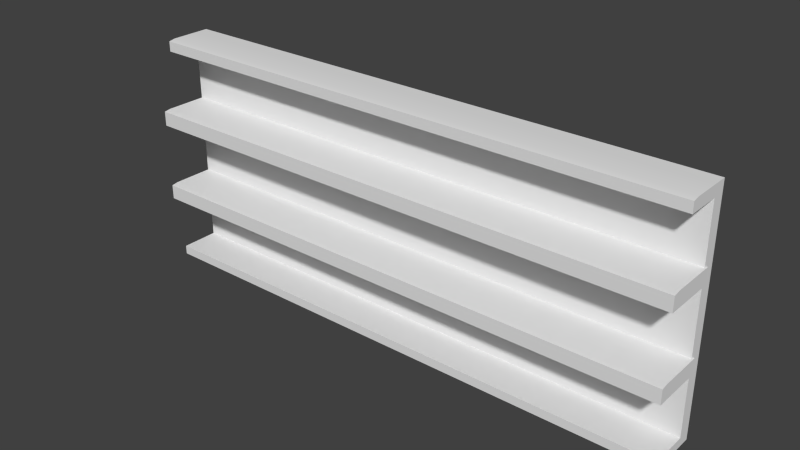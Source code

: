 # Source: shelf.blend  (saved by Blender 2.76.0; exported with 4.5.12 LTS)
import bpy
from mathutils import Matrix  # noqa: F401  (used for matrix-valued properties, if any)

bpy.ops.wm.read_factory_settings(use_empty=True)
scene = bpy.context.scene
scene.name = 'Scene'

# ---- collections
col_collection_1 = bpy.data.collections.new('Collection 1'); scene.collection.children.link(col_collection_1)

# ---- node groups
ng_auto_smooth = bpy.data.node_groups.new('Auto Smooth', 'GeometryNodeTree')
_s = ng_auto_smooth.interface.new_socket(name='Geometry', in_out='OUTPUT', socket_type='NodeSocketGeometry')
_s = ng_auto_smooth.interface.new_socket(name='Geometry', in_out='INPUT', socket_type='NodeSocketGeometry')
_s = ng_auto_smooth.interface.new_socket(name='Angle', in_out='INPUT', socket_type='NodeSocketFloat')
_s.subtype = 'ANGLE'
_s.min_value = 0.0
_s.max_value = 3.142
ng_auto_smooth.is_modifier = True
_N = ng_auto_smooth.nodes; _L = ng_auto_smooth.links
n0 = _N.new('NodeGroupOutput'); n0.name = 'Group Output'; n0.location = (480, -100)
n1 = _N.new('NodeGroupInput'); n1.name = 'Group Input'; n1.location = (-420, -300)
n2 = _N.new('NodeGroupInput'); n2.name = 'Group Input.001'; n2.location = (-60, -100)
n3 = _N.new('GeometryNodeSetShadeSmooth'); n3.name = 'Set Shade Smooth'; n3.location = (120, -100)
n3.domain = 'EDGE'
n4 = _N.new('GeometryNodeSetShadeSmooth'); n4.name = 'Set Shade Smooth.001'; n4.location = (300, -100)
n5 = _N.new('GeometryNodeInputMeshEdgeAngle'); n5.name = 'Edge Angle'; n5.location = (-420, -220)
n6 = _N.new('GeometryNodeInputEdgeSmooth'); n6.name = 'Is Edge Smooth'; n6.location = (-60, -160)
n7 = _N.new('GeometryNodeInputShadeSmooth'); n7.name = 'Is Face Smooth'; n7.location = (-240, -340)
n8 = _N.new('FunctionNodeBooleanMath'); n8.name = 'Boolean Math'; n8.location = (-60, -220)
n9 = _N.new('FunctionNodeCompare'); n9.name = 'Compare'; n9.location = (-240, -180)
n9.operation = 'LESS_EQUAL'
_L.new(n5.outputs[0], n9.inputs[0])
_L.new(n4.outputs[0], n0.inputs[0])
_L.new(n1.outputs[1], n9.inputs[1])
_L.new(n9.outputs[0], n8.inputs[0])
_L.new(n7.outputs[0], n8.inputs[1])
_L.new(n2.outputs[0], n3.inputs[0])
_L.new(n6.outputs[0], n3.inputs[1])
_L.new(n3.outputs[0], n4.inputs[0])
_L.new(n8.outputs[0], n3.inputs[2])
n0.is_active_output = True

# ---- world
world_world = bpy.data.worlds.new('World'); scene.world = world_world
world_world.color = (0.05088, 0.05088, 0.05088)
world_world.use_sun_shadow = False
world_world.sun_shadow_jitter_overblur = 0.0
world_world.cycles.sampling_method = 'MANUAL'
world_world.cycles.sample_map_resolution = 256

# ---- meshes
me_cube_174 = bpy.data.meshes.new('Cube.174')
me_cube_174.from_pydata([(-2.754, -0.2126, -0.01669), (-2.754, -0.2126, 0.07141), (-2.754, 0.2947, -0.01669), (-2.754, 0.2947, 0.07141), (2.715, -0.2126, -0.01669), (2.715, -0.2126, 0.07141), (2.715, 0.2947, -0.01669), (2.715, 0.2947, 0.07141), (-2.754, 0.04106, 0.07141), (-0.01981, 0.2947, 0.07141), (2.715, 0.04106, 0.07141), (-0.01981, -0.2126, 0.07141), (-2.754, 0.1679, 0.07141), (1.347, 0.2947, 0.07141), (2.715, -0.08577, 0.07141), (-1.387, -0.2126, 0.07141), (-2.754, -0.08577, 0.07141), (-1.387, 0.2947, 0.07141), (2.715, 0.1679, 0.07141), (1.347, -0.2126, 0.07141), (-0.01981, -0.08577, 0.07141), (-0.01981, 0.1679, 0.07141), (-1.387, 0.1679, 0.07141), (1.347, 0.1679, 0.07141), (1.347, -0.08577, 0.07141), (-2.754, 0.1679, 2.174), (-2.754, 0.2947, 2.174), (1.347, 0.2947, 2.174), (2.715, 0.2947, 2.174), (-1.387, 0.2947, 2.174), (-0.01981, 0.2947, 2.174), (2.715, 0.1679, 2.174), (-0.01981, 0.1679, 2.174), (-1.387, 0.1679, 2.174), (1.347, 0.1679, 2.174), (-2.754, 0.1679, 2.287), (-2.754, 0.2947, 2.287), (1.347, 0.2947, 2.287), (2.715, 0.2947, 2.287), (-1.387, 0.2947, 2.287), (-0.01981, 0.2947, 2.287), (2.715, 0.1679, 2.287), (-0.01981, 0.1679, 2.287), (-1.387, 0.1679, 2.287), (1.347, 0.1679, 2.287), (-1.387, -0.1693, 2.174), (-0.01981, -0.1693, 2.174), (-2.754, -0.1693, 2.174), (1.347, -0.1693, 2.174), (2.715, -0.1693, 2.174), (-2.746, -0.3132, 1.456), (-2.746, 0.1942, 1.456), (-2.746, 0.1942, 1.611), (2.728, -0.3132, 1.456), (2.728, 0.1942, 1.456), (2.728, 0.1942, 1.611), (-2.746, -0.3132, 0.665), (-2.746, 0.1942, 0.665), (-2.746, 0.1942, 0.8195), (2.728, -0.3132, 0.665), (2.728, 0.1942, 0.665), (2.728, 0.1942, 0.8195), (-2.754, -0.1693, 2.275), (-2.754, -0.1046, 2.287), (-1.387, -0.1046, 2.287), (-1.387, -0.1693, 2.275), (-0.01981, -0.1693, 2.275), (-0.01981, -0.1046, 2.287), (1.347, -0.1046, 2.287), (1.347, -0.1693, 2.275), (2.715, -0.1046, 2.287), (2.715, -0.1693, 2.275), (-2.746, -0.3132, 1.6), (-2.746, -0.2485, 1.611), (2.728, -0.2485, 1.611), (2.728, -0.3132, 1.6), (-2.746, -0.3132, 0.8083), (-2.746, -0.2485, 0.8195), (2.728, -0.2485, 0.8195), (2.728, -0.3132, 0.8083)], [], [(0, 1, 16, 8, 12, 3, 2), (2, 3, 17, 9, 13, 7, 6), (6, 7, 18, 10, 14, 5, 4), (4, 5, 19, 11, 15, 1, 0), (2, 6, 4, 0), (24, 20, 11, 19), (13, 9, 30, 27), (9, 17, 29, 30), (28, 27, 37, 38), (44, 42, 67, 68), (29, 26, 36, 39), (26, 25, 35, 36), (16, 1, 15, 11, 20, 24, 19, 5, 14, 10, 18, 23, 21, 22, 12, 8), (17, 3, 26, 29), (7, 13, 27, 28), (3, 12, 25, 26), (18, 7, 28, 31), (40, 39, 43, 42), (39, 36, 35, 43), (38, 37, 44, 41), (37, 40, 42, 44), (34, 31, 49, 48), (31, 28, 38, 41), (48, 49, 71, 69), (30, 29, 39, 40), (47, 45, 65, 62), (27, 30, 40, 37), (31, 41, 70, 71, 49), (42, 43, 64, 67), (41, 44, 68, 70), (45, 46, 66, 65), (33, 32, 46, 45), (46, 48, 69, 66), (32, 34, 48, 46), (35, 25, 47, 62, 63), (25, 33, 45, 47), (53, 75, 72, 50), (23, 18, 31, 34, 32, 33, 25, 12, 22, 21), (55, 52, 73, 74), (51, 52, 55, 54), (59, 79, 76, 56), (50, 72, 73, 52, 51), (51, 54, 53, 50), (54, 55, 74, 75, 53), (61, 58, 77, 78), (57, 58, 61, 60), (56, 76, 77, 58, 57), (57, 60, 59, 56), (60, 61, 78, 79, 59), (65, 66, 67, 64), (62, 65, 64, 63), (69, 71, 70, 68), (66, 69, 68, 67), (74, 73, 72, 75), (78, 77, 76, 79), (43, 35, 63, 64)])
me_cube_174.polygons.foreach_set('use_smooth', [True] * 56)
_uv = me_cube_174.uv_layers.new(name='UVMap')
_uv.uv.foreach_set('vector', [0.2568, 0.0, 0.2568, 0.03824, 0.2247, 0.03824, 0.1926, 0.03824, 0.1605, 0.03824, 0.1284, 0.03824, 0.1284, 4.559e-09, 0.0, 1.0, 0.0, 0.9618, 0.0321, 0.9618, 0.0642, 0.9618, 0.0963, 0.9618, 0.1284, 0.9618, 0.1284, 1.0, 0.3852, 0.0, 0.3852, 0.03824, 0.3531, 0.03824, 0.321, 0.03824, 0.2889, 0.03824, 0.2568, 0.03824, 0.2568, 0.0, 0.7705, 0.1629, 0.7705, 0.1247, 0.8026, 0.1247, 0.8347, 0.1247, 0.8668, 0.1247, 0.8989, 0.1247, 0.8989, 0.1629, 0.8989, 0.2777, 0.7705, 0.2777, 0.7705, 0.2395, 0.8989, 0.2395, 0.931, 0.04781, 0.931, 0.05737, 0.8989, 0.05737, 0.8989, 0.04781, 0.0963, 0.9618, 0.0642, 0.9618, 0.0642, 0.04884, 0.0963, 0.04884, 0.0642, 0.9618, 0.0321, 0.9618, 0.0321, 0.04884, 0.0642, 0.04884, 0.1284, 0.04884, 0.0963, 0.04884, 0.0963, 0.0, 0.1284, 0.0, 0.931, 0.02868, 0.931, 0.01912, 1.0, 0.01912, 1.0, 0.02868, 0.0321, 0.04884, 1.952e-07, 0.04884, 2.066e-07, 0.0, 0.0321, 0.0, 0.1284, 0.9512, 0.1605, 0.9512, 0.1605, 1.0, 0.1284, 1.0, 0.931, 0.07649, 0.8989, 0.07649, 0.8989, 0.06693, 0.8989, 0.05737, 0.931, 0.05737, 0.931, 0.04781, 0.8989, 0.04781, 0.8989, 0.03824, 0.931, 0.03824, 0.9631, 0.03824, 0.9952, 0.03824, 0.9952, 0.04781, 0.9952, 0.05737, 0.9952, 0.06693, 0.9952, 0.07649, 0.9631, 0.07649, 0.0321, 0.9618, 0.0, 0.9618, 1.952e-07, 0.04884, 0.0321, 0.04884, 0.1284, 0.9618, 0.0963, 0.9618, 0.0963, 0.04884, 0.1284, 0.04884, 0.1284, 0.03824, 0.1605, 0.03824, 0.1605, 0.9512, 0.1284, 0.9512, 0.3531, 0.03824, 0.3852, 0.03824, 0.3852, 0.9512, 0.3531, 0.9512, 0.8989, 0.01912, 0.8989, 0.009561, 0.931, 0.009561, 0.931, 0.01912, 0.8989, 0.009561, 0.8989, 1.14e-09, 0.931, 0.0, 0.931, 0.009561, 0.8989, 0.03824, 0.8989, 0.02868, 0.931, 0.02868, 0.931, 0.03824, 0.8989, 0.02868, 0.8989, 0.01912, 0.931, 0.01912, 0.931, 0.02868, 0.8989, 0.08605, 0.8989, 0.07649, 0.9843, 0.07649, 0.9843, 0.08605, 0.3531, 0.9512, 0.3852, 0.9512, 0.3852, 1.0, 0.3531, 1.0, 0.6742, 0.25, 0.6421, 0.25, 0.6421, 0.2061, 0.6742, 0.2061, 0.0642, 0.04884, 0.0321, 0.04884, 0.0321, 0.0, 0.0642, 0.0, 0.7705, 0.25, 0.7384, 0.25, 0.7384, 0.2061, 0.7705, 0.2061, 0.0963, 0.04884, 0.0642, 0.04884, 0.0642, 0.0, 0.0963, 0.0, 0.3531, 0.9512, 0.3531, 1.0, 0.2841, 1.0, 0.2678, 0.9951, 0.2678, 0.9512, 0.931, 0.01912, 0.931, 0.009561, 1.0, 0.009561, 1.0, 0.01912, 0.931, 0.03824, 0.931, 0.02868, 1.0, 0.02868, 1.0, 0.03824, 0.7384, 0.25, 0.7063, 0.25, 0.7063, 0.2061, 0.7384, 0.2061, 0.8989, 0.1052, 0.8989, 0.09561, 0.9843, 0.09561, 0.9843, 0.1052, 0.7063, 0.25, 0.6742, 0.25, 0.6742, 0.2061, 0.7063, 0.2061, 0.8989, 0.09561, 0.8989, 0.08605, 0.9843, 0.08605, 0.9843, 0.09561, 0.1605, 1.0, 0.1605, 0.9512, 0.2458, 0.9512, 0.2458, 0.9951, 0.2295, 1.0, 0.8989, 0.1147, 0.8989, 0.1052, 0.9843, 0.1052, 0.9843, 0.1147, 0.5136, 0.2012, 0.5136, 0.139, 0.6421, 0.139, 0.6421, 0.2012, 0.4173, 0.9129, 0.3852, 0.9129, 0.3852, 0.0, 0.4173, 0.0, 0.4494, 0.0, 0.4815, 0.0, 0.5136, 0.0, 0.5136, 0.9129, 0.4815, 0.9129, 0.4494, 0.9129, 0.7542, 0.25, 0.7542, 0.2883, 0.6421, 0.2883, 0.6421, 0.25, 0.5136, 0.1341, 0.5136, 0.06706, 0.6421, 0.06706, 0.6421, 0.1341, 0.5136, 0.2634, 0.5136, 0.2012, 0.6421, 0.2012, 0.6421, 0.2634, 0.6421, 0.2012, 0.6421, 0.139, 0.6585, 0.1341, 0.7705, 0.1341, 0.7705, 0.2012, 0.8989, 0.1629, 0.8989, 0.2012, 0.7705, 0.2012, 0.7705, 0.1629, 0.8989, 0.0, 0.8989, 0.06706, 0.7869, 0.06706, 0.7705, 0.06219, 0.7705, 0.0, 0.8989, 0.2012, 0.8989, 0.2395, 0.7869, 0.2395, 0.7869, 0.2012, 0.5136, 0.06706, 0.5136, 0.0, 0.6421, 0.0, 0.6421, 0.06706, 0.6421, 0.06706, 0.6421, 0.004871, 0.6585, 0.0, 0.7705, 0.0, 0.7705, 0.06706, 0.7705, 0.1053, 0.7705, 0.06706, 0.8989, 0.06706, 0.8989, 0.1053, 0.7705, 0.06706, 0.7705, 0.1341, 0.6585, 0.1341, 0.6421, 0.1293, 0.6421, 0.06706, 0.7384, 0.2061, 0.7063, 0.2061, 0.7063, 0.2012, 0.7384, 0.2012, 0.7705, 0.2061, 0.7384, 0.2061, 0.7384, 0.2012, 0.7705, 0.2012, 0.6742, 0.2061, 0.6421, 0.2061, 0.6421, 0.2012, 0.6742, 0.2012, 0.7063, 0.2061, 0.6742, 0.2061, 0.6742, 0.2012, 0.7063, 0.2012, 0.5136, 0.1341, 0.6421, 0.1341, 0.6421, 0.139, 0.5136, 0.139, 0.7869, 0.2012, 0.7869, 0.2395, 0.7705, 0.2395, 0.7705, 0.2012, 0.931, 0.009561, 0.931, 0.0, 1.0, 1.14e-09, 1.0, 0.009561])
me_cube_174.use_remesh_preserve_volume = False
me_cube_174.use_remesh_preserve_attributes = False
me_cube_174.use_mirror_vertex_groups = False
me_cube_174.update()

# ---- objects
ob_s_shelf = bpy.data.objects.new('S_Shelf', me_cube_174)

# ---- transforms, parenting, visibility, modifiers, constraints
ob_s_shelf.location = (0.0, 0.0, 0.0)
ob_s_shelf.lock_location = (True, True, True)
ob_s_shelf.lock_rotation = (True, True, True)
ob_s_shelf.lock_scale = (True, True, True)
ob_s_shelf.lineart.crease_threshold = 0.0
_m = ob_s_shelf.modifiers.new('Triangulate', 'TRIANGULATE')
_m = ob_s_shelf.modifiers.new('Auto Smooth', 'NODES')
_m.node_group = ng_auto_smooth
_gi = [s.identifier for s in ng_auto_smooth.interface.items_tree if s.item_type == 'SOCKET' and s.in_out == 'INPUT']
_m[_gi[1]] = 0.5236  # Angle

# ---- collection membership
col_collection_1.objects.link(ob_s_shelf)

# ---- scene / render settings (as saved in the file)
scene.frame_start = 1; scene.frame_end = 250; scene.frame_set(1)
scene.render.engine = 'BLENDER_EEVEE_NEXT'
scene.render.resolution_percentage = 50
scene.render.dither_intensity = 0.0
scene.cycles.use_denoising = False
scene.cycles.samples = 10
scene.cycles.sampling_pattern = 'TABULATED_SOBOL'
scene.cycles.light_sampling_threshold = 0.0
scene.cycles.use_adaptive_sampling = False
scene.cycles.use_light_tree = False
scene.cycles.blur_glossy = 0.0
scene.cycles.pixel_filter_type = 'GAUSSIAN'
scene.cycles.sample_clamp_indirect = 0.0
scene.view_settings.view_transform = 'Standard'
bpy.context.view_layer.update()

# ---- added for rendering (the .blend has no active camera and no usable light): camera, sun
cam_auto = bpy.data.cameras.new('AutoCamera')
cam_auto.lens = 50.0
cam_auto.sensor_width = 36.0
cam_auto.clip_end = 1000.0
ob_auto_camera = bpy.data.objects.new('AutoCamera', cam_auto)
scene.collection.objects.link(ob_auto_camera)
ob_auto_camera.location = (5.51775, -6.64619, 5.55965)
ob_auto_camera.rotation_euler = (1.09748, -7.21219e-08, 0.694738)
scene.camera = ob_auto_camera
light_auto_sun = bpy.data.lights.new('AutoSun', 'SUN')
light_auto_sun.energy = 3.0
light_auto_sun.angle = 0.0523599
ob_auto_sun = bpy.data.objects.new('AutoSun', light_auto_sun)
scene.collection.objects.link(ob_auto_sun)
ob_auto_sun.rotation_euler = (0.872665, 0.174533, 0.523599)
bpy.context.view_layer.update()

